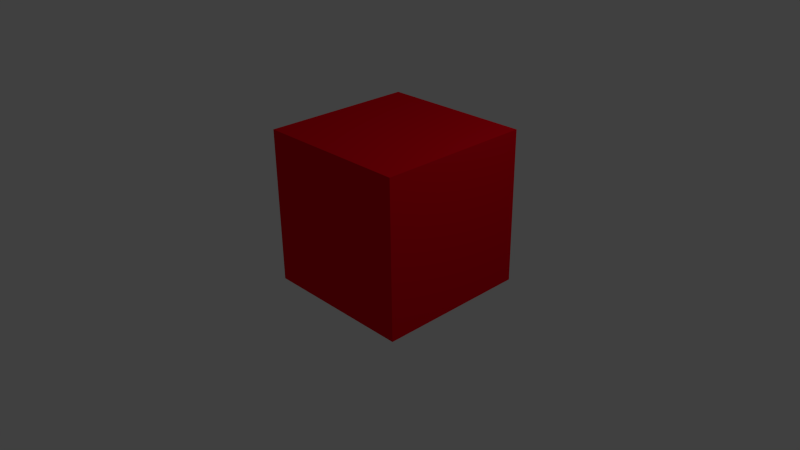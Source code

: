 # Source: Blood-Cell.blend  (saved by Blender 2.74.0; exported with 4.5.12 LTS)
import bpy
from mathutils import Matrix  # noqa: F401  (used for matrix-valued properties, if any)

bpy.ops.wm.read_factory_settings(use_empty=True)
scene = bpy.context.scene
scene.name = 'Scene'

# ---- collections
col_collection_1 = bpy.data.collections.new('Collection 1'); scene.collection.children.link(col_collection_1)

# ---- materials (node trees are filled in below, after node groups)
mat_material = bpy.data.materials.new('Material')
mat_material.alpha_threshold = 0.0
mat_material.use_transparent_shadow = False
mat_material.diffuse_color = (0.8, 0.0, 0.01034, 1.0)
mat_material.roughness = 0.5
mat_material.line_color = (0.0, 0.0, 0.0, 1.0)

# ---- material node trees

# ---- world
world_world = bpy.data.worlds.new('World'); scene.world = world_world
world_world.color = (0.05088, 0.05088, 0.05088)
world_world.use_sun_shadow = False
world_world.sun_shadow_jitter_overblur = 0.0
world_world.cycles.sampling_method = 'MANUAL'
world_world.cycles.sample_map_resolution = 256

# ---- cameras
cam_camera = bpy.data.cameras.new('Camera')
cam_camera.clip_end = 100.0
cam_camera.lens = 35.0
cam_camera.sensor_width = 32.0
cam_camera.sensor_height = 18.0
cam_camera.ortho_scale = 7.314
cam_camera.dof.focus_distance = 0.0
cam_camera.dof.aperture_fstop = 128.0

# ---- lights
light_lamp = bpy.data.lights.new('Lamp', 'POINT')
light_lamp.transmission_factor = 0.0
light_lamp.cutoff_distance = 30.0
light_lamp.energy = 100.0
light_lamp.shadow_buffer_clip_start = 1.001
light_lamp.shadow_soft_size = 0.1
light_lamp.shadow_maximum_resolution = 0.006
light_lamp.use_absolute_resolution = True
light_lamp.cycles.use_multiple_importance_sampling = False

# ---- meshes
me_cube = bpy.data.meshes.new('Cube')
me_cube.from_pydata([(1.0, 1.0, -1.0), (1.0, -1.0, -1.0), (-1.0, -1.0, -1.0), (-1.0, 1.0, -1.0), (1.0, 1.0, 1.0), (1.0, -1.0, 1.0), (-1.0, -1.0, 1.0), (-1.0, 1.0, 1.0)], [], [(0, 1, 2, 3), (4, 7, 6, 5), (0, 4, 5, 1), (1, 5, 6, 2), (2, 6, 7, 3), (4, 0, 3, 7)])
me_cube.materials.append(mat_material)
me_cube.use_remesh_preserve_volume = False
me_cube.use_remesh_preserve_attributes = False
me_cube.use_mirror_vertex_groups = False
me_cube.update()

# ---- objects
ob_cube = bpy.data.objects.new('Cube', me_cube)
ob_lamp = bpy.data.objects.new('Lamp', light_lamp)
ob_camera = bpy.data.objects.new('Camera', cam_camera)

# ---- transforms, parenting, visibility, modifiers, constraints
ob_cube.location = (0.4275, 0.0, 0.8096)
ob_cube.lock_rotations_4d = False
ob_cube.empty_display_type = 'ARROWS'
ob_cube.lineart.crease_threshold = 0.0
_m = ob_cube.modifiers.new('Multires', 'MULTIRES')
_m.uv_smooth = 'PRESERVE_CORNERS'
_m.quality = 3
_m.levels = 7
_m.sculpt_levels = 7
_m.render_levels = 7
_m.show_only_control_edges = False
ob_lamp.location = (4.076, 1.005, 5.904)
ob_lamp.rotation_euler = (0.6503, 0.05522, 1.866)
ob_lamp.lock_rotations_4d = False
ob_lamp.empty_display_type = 'ARROWS'
ob_lamp.color = (0.0, 0.0, 0.0, 0.0)
ob_lamp.lineart.crease_threshold = 0.0
ob_camera.location = (7.481, -6.508, 5.344)
ob_camera.rotation_euler = (1.109, 0.01082, 0.8149)
ob_camera.lock_rotations_4d = False
ob_camera.empty_display_type = 'ARROWS'
ob_camera.color = (0.0, 0.0, 0.0, 0.0)
ob_camera.display_type = 'WIRE'
ob_camera.lineart.crease_threshold = 0.0

# ---- collection membership
col_collection_1.objects.link(ob_cube)
col_collection_1.objects.link(ob_lamp)
col_collection_1.objects.link(ob_camera)

# ---- scene / render settings (as saved in the file)
scene.camera = ob_camera
scene.frame_start = 1; scene.frame_end = 250; scene.frame_set(1)
scene.render.engine = 'BLENDER_EEVEE_NEXT'
scene.render.resolution_percentage = 50
scene.render.dither_intensity = 0.0
scene.cycles.use_denoising = False
scene.cycles.samples = 10
scene.cycles.sampling_pattern = 'TABULATED_SOBOL'
scene.cycles.light_sampling_threshold = 0.0
scene.cycles.use_adaptive_sampling = False
scene.cycles.use_light_tree = False
scene.cycles.blur_glossy = 0.0
scene.cycles.pixel_filter_type = 'GAUSSIAN'
scene.cycles.sample_clamp_indirect = 0.0
scene.view_settings.view_transform = 'Standard'
bpy.context.view_layer.update()
